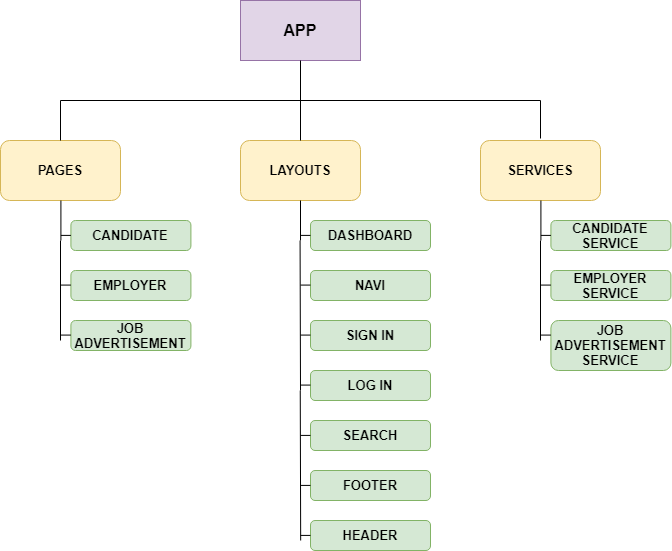

The diagram above was exported from draw.io. Its source (the exported page's mxGraphModel, read from the mxfile embedded in the PNG):
<mxGraphModel dx="868" dy="450" grid="1" gridSize="10" guides="1" tooltips="1" connect="1" arrows="1" fold="1" page="1" pageScale="1" pageWidth="827" pageHeight="1169" math="0" shadow="0">
  <root>
    <mxCell id="0" />
    <mxCell id="1" parent="0" />
    <mxCell id="bGqy1UpcIjSUubCTTpyX-1" value="APP&lt;br style=&quot;font-size: 16px;&quot;&gt;" style="rounded=0;whiteSpace=wrap;html=1;fillColor=#e1d5e7;strokeColor=#9673a6;fontStyle=1;fontSize=16;" parent="1" vertex="1">
      <mxGeometry x="320" y="60" width="120" height="60" as="geometry" />
    </mxCell>
    <mxCell id="bGqy1UpcIjSUubCTTpyX-3" value="PAGES" style="rounded=1;whiteSpace=wrap;html=1;fontSize=13;fontStyle=1;fillColor=#fff2cc;strokeColor=#d6b656;" parent="1" vertex="1">
      <mxGeometry x="80" y="200" width="120" height="60" as="geometry" />
    </mxCell>
    <mxCell id="bGqy1UpcIjSUubCTTpyX-5" value="LAYOUTS" style="rounded=1;whiteSpace=wrap;html=1;fontSize=13;fontStyle=1;fillColor=#fff2cc;strokeColor=#d6b656;" parent="1" vertex="1">
      <mxGeometry x="320" y="200" width="120" height="60" as="geometry" />
    </mxCell>
    <mxCell id="bGqy1UpcIjSUubCTTpyX-6" value="SERVICES" style="rounded=1;whiteSpace=wrap;html=1;fontSize=13;fontStyle=1;fillColor=#fff2cc;strokeColor=#d6b656;" parent="1" vertex="1">
      <mxGeometry x="560" y="200" width="120" height="60" as="geometry" />
    </mxCell>
    <mxCell id="bGqy1UpcIjSUubCTTpyX-11" value="" style="endArrow=none;html=1;fontSize=13;entryX=0.5;entryY=1;entryDx=0;entryDy=0;" parent="1" target="bGqy1UpcIjSUubCTTpyX-1" edge="1">
      <mxGeometry width="50" height="50" relative="1" as="geometry">
        <mxPoint x="380" y="200" as="sourcePoint" />
        <mxPoint x="440" y="220" as="targetPoint" />
      </mxGeometry>
    </mxCell>
    <mxCell id="bGqy1UpcIjSUubCTTpyX-12" value="" style="endArrow=none;html=1;fontSize=13;" parent="1" edge="1">
      <mxGeometry width="50" height="50" relative="1" as="geometry">
        <mxPoint x="140" y="160" as="sourcePoint" />
        <mxPoint x="380" y="160" as="targetPoint" />
      </mxGeometry>
    </mxCell>
    <mxCell id="bGqy1UpcIjSUubCTTpyX-13" value="" style="endArrow=none;html=1;fontSize=13;" parent="1" edge="1">
      <mxGeometry width="50" height="50" relative="1" as="geometry">
        <mxPoint x="380" y="160" as="sourcePoint" />
        <mxPoint x="620" y="160" as="targetPoint" />
      </mxGeometry>
    </mxCell>
    <mxCell id="bGqy1UpcIjSUubCTTpyX-15" value="" style="endArrow=none;html=1;fontSize=13;exitX=0.5;exitY=0;exitDx=0;exitDy=0;" parent="1" source="bGqy1UpcIjSUubCTTpyX-3" edge="1">
      <mxGeometry width="50" height="50" relative="1" as="geometry">
        <mxPoint x="120" y="210" as="sourcePoint" />
        <mxPoint x="140" y="160" as="targetPoint" />
      </mxGeometry>
    </mxCell>
    <mxCell id="bGqy1UpcIjSUubCTTpyX-16" value="" style="endArrow=none;html=1;fontSize=13;" parent="1" edge="1">
      <mxGeometry width="50" height="50" relative="1" as="geometry">
        <mxPoint x="620" y="198" as="sourcePoint" />
        <mxPoint x="620" y="160" as="targetPoint" />
      </mxGeometry>
    </mxCell>
    <mxCell id="wMN50T64uE6a7yBxa1ta-1" value="DASHBOARD" style="rounded=1;whiteSpace=wrap;html=1;fontSize=13;fontStyle=1;fillColor=#d5e8d4;strokeColor=#82b366;" parent="1" vertex="1">
      <mxGeometry x="390" y="280" width="120" height="30" as="geometry" />
    </mxCell>
    <mxCell id="wMN50T64uE6a7yBxa1ta-2" value="" style="endArrow=none;html=1;" parent="1" edge="1">
      <mxGeometry width="50" height="50" relative="1" as="geometry">
        <mxPoint x="380" y="300" as="sourcePoint" />
        <mxPoint x="380" y="260" as="targetPoint" />
      </mxGeometry>
    </mxCell>
    <mxCell id="wMN50T64uE6a7yBxa1ta-3" value="" style="endArrow=none;html=1;" parent="1" edge="1">
      <mxGeometry width="50" height="50" relative="1" as="geometry">
        <mxPoint x="390" y="294.9" as="sourcePoint" />
        <mxPoint x="380" y="294.9" as="targetPoint" />
        <Array as="points">
          <mxPoint x="390" y="294.9" />
        </Array>
      </mxGeometry>
    </mxCell>
    <mxCell id="wMN50T64uE6a7yBxa1ta-4" value="NAVI" style="rounded=1;whiteSpace=wrap;html=1;fontSize=13;fontStyle=1;fillColor=#d5e8d4;strokeColor=#82b366;" parent="1" vertex="1">
      <mxGeometry x="390" y="330" width="120" height="30" as="geometry" />
    </mxCell>
    <mxCell id="wMN50T64uE6a7yBxa1ta-5" value="SIGN IN" style="rounded=1;whiteSpace=wrap;html=1;fontSize=13;fontStyle=1;fillColor=#d5e8d4;strokeColor=#82b366;" parent="1" vertex="1">
      <mxGeometry x="390" y="380" width="120" height="30" as="geometry" />
    </mxCell>
    <mxCell id="wMN50T64uE6a7yBxa1ta-6" value="LOG IN" style="rounded=1;whiteSpace=wrap;html=1;fontSize=13;fontStyle=1;fillColor=#d5e8d4;strokeColor=#82b366;" parent="1" vertex="1">
      <mxGeometry x="390" y="430" width="120" height="30" as="geometry" />
    </mxCell>
    <mxCell id="wMN50T64uE6a7yBxa1ta-7" value="" style="endArrow=none;html=1;" parent="1" edge="1">
      <mxGeometry width="50" height="50" relative="1" as="geometry">
        <mxPoint x="390" y="344.58" as="sourcePoint" />
        <mxPoint x="380" y="344.58" as="targetPoint" />
        <Array as="points">
          <mxPoint x="390" y="344.58" />
        </Array>
      </mxGeometry>
    </mxCell>
    <mxCell id="wMN50T64uE6a7yBxa1ta-8" value="" style="endArrow=none;html=1;" parent="1" edge="1">
      <mxGeometry width="50" height="50" relative="1" as="geometry">
        <mxPoint x="390" y="394.58" as="sourcePoint" />
        <mxPoint x="380" y="394.58" as="targetPoint" />
        <Array as="points">
          <mxPoint x="390" y="394.58" />
        </Array>
      </mxGeometry>
    </mxCell>
    <mxCell id="wMN50T64uE6a7yBxa1ta-9" value="" style="endArrow=none;html=1;" parent="1" edge="1">
      <mxGeometry width="50" height="50" relative="1" as="geometry">
        <mxPoint x="390" y="444.58" as="sourcePoint" />
        <mxPoint x="380" y="444.58" as="targetPoint" />
        <Array as="points">
          <mxPoint x="390" y="444.58" />
        </Array>
      </mxGeometry>
    </mxCell>
    <mxCell id="wMN50T64uE6a7yBxa1ta-11" value="" style="endArrow=none;html=1;" parent="1" edge="1">
      <mxGeometry width="50" height="50" relative="1" as="geometry">
        <mxPoint x="380" y="450" as="sourcePoint" />
        <mxPoint x="379.58" y="300" as="targetPoint" />
      </mxGeometry>
    </mxCell>
    <mxCell id="wMN50T64uE6a7yBxa1ta-12" value="CANDIDATE" style="rounded=1;whiteSpace=wrap;html=1;fontSize=13;fontStyle=1;fillColor=#d5e8d4;strokeColor=#82b366;" parent="1" vertex="1">
      <mxGeometry x="150.42" y="280" width="120" height="30" as="geometry" />
    </mxCell>
    <mxCell id="wMN50T64uE6a7yBxa1ta-13" value="" style="endArrow=none;html=1;" parent="1" edge="1">
      <mxGeometry width="50" height="50" relative="1" as="geometry">
        <mxPoint x="140.42" y="300" as="sourcePoint" />
        <mxPoint x="140.42" y="260" as="targetPoint" />
      </mxGeometry>
    </mxCell>
    <mxCell id="wMN50T64uE6a7yBxa1ta-14" value="" style="endArrow=none;html=1;" parent="1" edge="1">
      <mxGeometry width="50" height="50" relative="1" as="geometry">
        <mxPoint x="150.42" y="294.9" as="sourcePoint" />
        <mxPoint x="140.42" y="294.9" as="targetPoint" />
        <Array as="points">
          <mxPoint x="150.42" y="294.9" />
        </Array>
      </mxGeometry>
    </mxCell>
    <mxCell id="wMN50T64uE6a7yBxa1ta-15" value="EMPLOYER" style="rounded=1;whiteSpace=wrap;html=1;fontSize=13;fontStyle=1;fillColor=#d5e8d4;strokeColor=#82b366;" parent="1" vertex="1">
      <mxGeometry x="150.42" y="330" width="120" height="30" as="geometry" />
    </mxCell>
    <mxCell id="wMN50T64uE6a7yBxa1ta-16" value="JOB ADVERTISEMENT" style="rounded=1;whiteSpace=wrap;html=1;fontSize=13;fontStyle=1;fillColor=#d5e8d4;strokeColor=#82b366;" parent="1" vertex="1">
      <mxGeometry x="150.42" y="380" width="120" height="30" as="geometry" />
    </mxCell>
    <mxCell id="wMN50T64uE6a7yBxa1ta-18" value="" style="endArrow=none;html=1;" parent="1" edge="1">
      <mxGeometry width="50" height="50" relative="1" as="geometry">
        <mxPoint x="150.42" y="344.5799999999999" as="sourcePoint" />
        <mxPoint x="140.42" y="344.5799999999999" as="targetPoint" />
        <Array as="points">
          <mxPoint x="150.42" y="344.58" />
        </Array>
      </mxGeometry>
    </mxCell>
    <mxCell id="wMN50T64uE6a7yBxa1ta-19" value="" style="endArrow=none;html=1;" parent="1" edge="1">
      <mxGeometry width="50" height="50" relative="1" as="geometry">
        <mxPoint x="150.42" y="394.5799999999999" as="sourcePoint" />
        <mxPoint x="140.42" y="394.5799999999999" as="targetPoint" />
        <Array as="points">
          <mxPoint x="150.42" y="394.58" />
        </Array>
      </mxGeometry>
    </mxCell>
    <mxCell id="wMN50T64uE6a7yBxa1ta-21" value="" style="endArrow=none;html=1;" parent="1" edge="1">
      <mxGeometry width="50" height="50" relative="1" as="geometry">
        <mxPoint x="140" y="400" as="sourcePoint" />
        <mxPoint x="139.99999999999991" y="300" as="targetPoint" />
      </mxGeometry>
    </mxCell>
    <mxCell id="wMN50T64uE6a7yBxa1ta-22" value="CANDIDATE&lt;br&gt;SERVICE" style="rounded=1;whiteSpace=wrap;html=1;fontSize=13;fontStyle=1;fillColor=#d5e8d4;strokeColor=#82b366;" parent="1" vertex="1">
      <mxGeometry x="630.42" y="280" width="120" height="30" as="geometry" />
    </mxCell>
    <mxCell id="wMN50T64uE6a7yBxa1ta-23" value="" style="endArrow=none;html=1;" parent="1" edge="1">
      <mxGeometry width="50" height="50" relative="1" as="geometry">
        <mxPoint x="620.42" y="300" as="sourcePoint" />
        <mxPoint x="620.42" y="260" as="targetPoint" />
      </mxGeometry>
    </mxCell>
    <mxCell id="wMN50T64uE6a7yBxa1ta-24" value="" style="endArrow=none;html=1;" parent="1" edge="1">
      <mxGeometry width="50" height="50" relative="1" as="geometry">
        <mxPoint x="630.42" y="294.9" as="sourcePoint" />
        <mxPoint x="620.42" y="294.9" as="targetPoint" />
        <Array as="points">
          <mxPoint x="630.42" y="294.9" />
        </Array>
      </mxGeometry>
    </mxCell>
    <mxCell id="wMN50T64uE6a7yBxa1ta-25" value="EMPLOYER&lt;br&gt;SERVICE" style="rounded=1;whiteSpace=wrap;html=1;fontSize=13;fontStyle=1;fillColor=#d5e8d4;strokeColor=#82b366;" parent="1" vertex="1">
      <mxGeometry x="630.42" y="330" width="120" height="30" as="geometry" />
    </mxCell>
    <mxCell id="wMN50T64uE6a7yBxa1ta-26" value="JOB ADVERTISEMENT&lt;br&gt;SERVICE" style="rounded=1;whiteSpace=wrap;html=1;fontSize=13;fontStyle=1;fillColor=#d5e8d4;strokeColor=#82b366;" parent="1" vertex="1">
      <mxGeometry x="630.42" y="380" width="120" height="50" as="geometry" />
    </mxCell>
    <mxCell id="wMN50T64uE6a7yBxa1ta-28" value="" style="endArrow=none;html=1;" parent="1" edge="1">
      <mxGeometry width="50" height="50" relative="1" as="geometry">
        <mxPoint x="630.42" y="344.5799999999999" as="sourcePoint" />
        <mxPoint x="620.42" y="344.5799999999999" as="targetPoint" />
        <Array as="points">
          <mxPoint x="630.42" y="344.58" />
        </Array>
      </mxGeometry>
    </mxCell>
    <mxCell id="wMN50T64uE6a7yBxa1ta-29" value="" style="endArrow=none;html=1;" parent="1" edge="1">
      <mxGeometry width="50" height="50" relative="1" as="geometry">
        <mxPoint x="630.42" y="394.5799999999999" as="sourcePoint" />
        <mxPoint x="620.42" y="394.5799999999999" as="targetPoint" />
        <Array as="points">
          <mxPoint x="630.42" y="394.58" />
        </Array>
      </mxGeometry>
    </mxCell>
    <mxCell id="wMN50T64uE6a7yBxa1ta-31" value="" style="endArrow=none;html=1;" parent="1" edge="1">
      <mxGeometry width="50" height="50" relative="1" as="geometry">
        <mxPoint x="620" y="400" as="sourcePoint" />
        <mxPoint x="619.9999999999999" y="300" as="targetPoint" />
      </mxGeometry>
    </mxCell>
    <mxCell id="ZsF_5iFGLLME7jEnc7OZ-1" value="SEARCH" style="rounded=1;whiteSpace=wrap;html=1;fontSize=13;fontStyle=1;fillColor=#d5e8d4;strokeColor=#82b366;" parent="1" vertex="1">
      <mxGeometry x="390" y="480" width="120" height="30" as="geometry" />
    </mxCell>
    <mxCell id="ZsF_5iFGLLME7jEnc7OZ-2" value="FOOTER" style="rounded=1;whiteSpace=wrap;html=1;fontSize=13;fontStyle=1;fillColor=#d5e8d4;strokeColor=#82b366;" parent="1" vertex="1">
      <mxGeometry x="390" y="530" width="120" height="30" as="geometry" />
    </mxCell>
    <mxCell id="ZsF_5iFGLLME7jEnc7OZ-3" value="HEADER" style="rounded=1;whiteSpace=wrap;html=1;fontSize=13;fontStyle=1;fillColor=#d5e8d4;strokeColor=#82b366;" parent="1" vertex="1">
      <mxGeometry x="390" y="580" width="120" height="30" as="geometry" />
    </mxCell>
    <mxCell id="ZsF_5iFGLLME7jEnc7OZ-4" value="" style="endArrow=none;html=1;" parent="1" edge="1">
      <mxGeometry width="50" height="50" relative="1" as="geometry">
        <mxPoint x="380.18" y="600" as="sourcePoint" />
        <mxPoint x="379.75999999999993" y="450" as="targetPoint" />
      </mxGeometry>
    </mxCell>
    <mxCell id="ZsF_5iFGLLME7jEnc7OZ-5" value="" style="endArrow=none;html=1;" parent="1" edge="1">
      <mxGeometry width="50" height="50" relative="1" as="geometry">
        <mxPoint x="390" y="494.91999999999996" as="sourcePoint" />
        <mxPoint x="380" y="494.91999999999996" as="targetPoint" />
        <Array as="points">
          <mxPoint x="390" y="494.91999999999996" />
        </Array>
      </mxGeometry>
    </mxCell>
    <mxCell id="ZsF_5iFGLLME7jEnc7OZ-6" value="" style="endArrow=none;html=1;" parent="1" edge="1">
      <mxGeometry width="50" height="50" relative="1" as="geometry">
        <mxPoint x="390" y="544.92" as="sourcePoint" />
        <mxPoint x="380" y="544.92" as="targetPoint" />
        <Array as="points">
          <mxPoint x="390" y="544.92" />
        </Array>
      </mxGeometry>
    </mxCell>
    <mxCell id="ZsF_5iFGLLME7jEnc7OZ-7" value="" style="endArrow=none;html=1;" parent="1" edge="1">
      <mxGeometry width="50" height="50" relative="1" as="geometry">
        <mxPoint x="390" y="594.92" as="sourcePoint" />
        <mxPoint x="380" y="594.92" as="targetPoint" />
        <Array as="points">
          <mxPoint x="390" y="594.92" />
        </Array>
      </mxGeometry>
    </mxCell>
  </root>
</mxGraphModel>